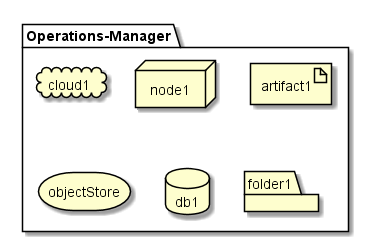

The diagram above was rendered by PlantUML. Its source (embedded in the PNG):
@startuml

package  "Operations-Manager" {
  cloud cloud1
  node node1
  artifact artifact1
  storage objectStore
  database db1
  folder folder1
}

@enduml